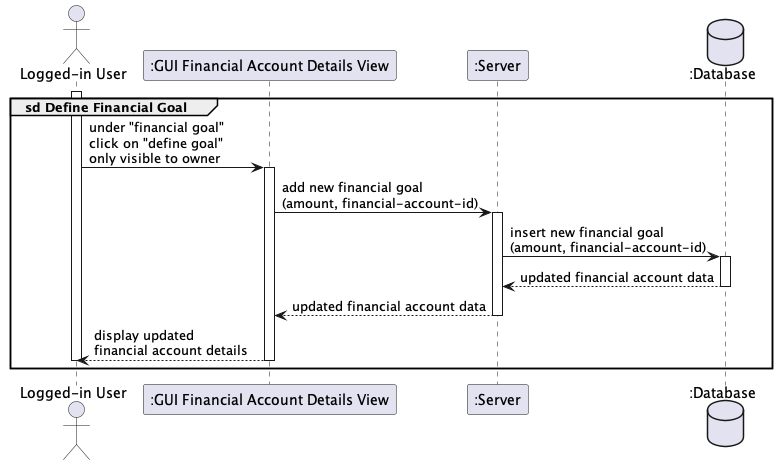

The diagram above was rendered by PlantUML. Its source (embedded in the PNG):
@startuml

actor "Logged-in User" as user
participant ":GUI Financial Account Details View" as gui
participant ":Server" as server
database ":Database" as database

group sd Define Financial Goal
    activate user
    user -> gui++ : under "financial goal" \nclick on "define goal" \nonly visible to owner
        gui -> server++ : add new financial goal\n(amount, financial-account-id)
           server -> database++ : insert new financial goal \n(amount, financial-account-id)
           return updated financial account data
        return updated financial account data
    return display updated \nfinancial account details
    deactivate user
end

@enduml